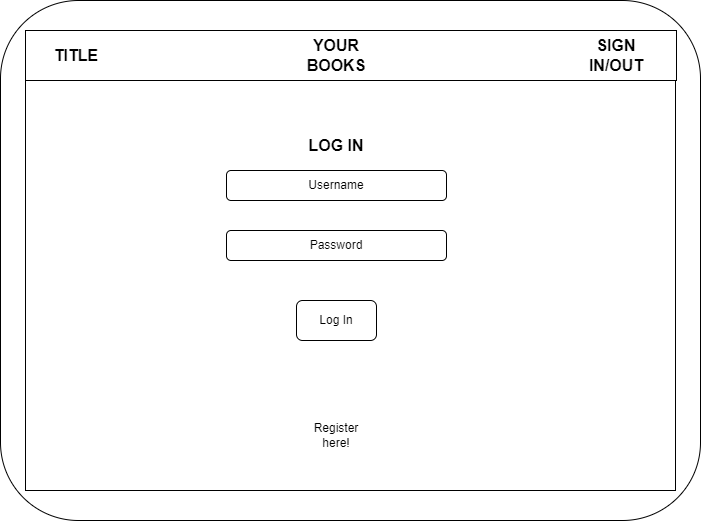

The diagram above was exported from draw.io. Its source (the exported page's mxGraphModel, read from the mxfile embedded in the PNG):
<mxGraphModel dx="1434" dy="756" grid="1" gridSize="10" guides="1" tooltips="1" connect="1" arrows="1" fold="1" page="1" pageScale="1" pageWidth="827" pageHeight="1169" math="0" shadow="0">
  <root>
    <mxCell id="0" />
    <mxCell id="1" parent="0" />
    <mxCell id="NtYOXaY4aQuWiiQC9rPY-2" value="" style="rounded=1;whiteSpace=wrap;html=1;" vertex="1" parent="1">
      <mxGeometry x="64" y="110" width="700" height="520" as="geometry" />
    </mxCell>
    <mxCell id="NtYOXaY4aQuWiiQC9rPY-3" value="" style="rounded=0;whiteSpace=wrap;html=1;" vertex="1" parent="1">
      <mxGeometry x="89" y="140" width="650" height="460" as="geometry" />
    </mxCell>
    <mxCell id="NtYOXaY4aQuWiiQC9rPY-5" value="" style="rounded=0;whiteSpace=wrap;html=1;" vertex="1" parent="1">
      <mxGeometry x="89" y="140" width="651" height="50" as="geometry" />
    </mxCell>
    <mxCell id="NtYOXaY4aQuWiiQC9rPY-6" value="&lt;b&gt;&lt;font style=&quot;font-size: 16px;&quot;&gt;TITLE&lt;/font&gt;&lt;/b&gt;" style="text;html=1;align=center;verticalAlign=middle;whiteSpace=wrap;rounded=0;" vertex="1" parent="1">
      <mxGeometry x="110" y="150" width="60" height="30" as="geometry" />
    </mxCell>
    <mxCell id="NtYOXaY4aQuWiiQC9rPY-7" value="&lt;b&gt;&lt;font style=&quot;font-size: 16px;&quot;&gt;YOUR BOOKS&lt;/font&gt;&lt;/b&gt;" style="text;html=1;align=center;verticalAlign=middle;whiteSpace=wrap;rounded=0;" vertex="1" parent="1">
      <mxGeometry x="370" y="150" width="60" height="30" as="geometry" />
    </mxCell>
    <mxCell id="NtYOXaY4aQuWiiQC9rPY-8" value="&lt;b&gt;&lt;font style=&quot;font-size: 16px;&quot;&gt;SIGN IN/OUT&lt;/font&gt;&lt;/b&gt;" style="text;html=1;align=center;verticalAlign=middle;whiteSpace=wrap;rounded=0;" vertex="1" parent="1">
      <mxGeometry x="650" y="150" width="60" height="30" as="geometry" />
    </mxCell>
    <mxCell id="NtYOXaY4aQuWiiQC9rPY-45" value="&lt;b&gt;&lt;font style=&quot;font-size: 16px;&quot;&gt;LOG IN&lt;/font&gt;&lt;/b&gt;" style="text;html=1;align=center;verticalAlign=middle;whiteSpace=wrap;rounded=0;" vertex="1" parent="1">
      <mxGeometry x="370" y="240" width="60" height="30" as="geometry" />
    </mxCell>
    <mxCell id="NtYOXaY4aQuWiiQC9rPY-47" value="Username" style="rounded=1;whiteSpace=wrap;html=1;" vertex="1" parent="1">
      <mxGeometry x="290" y="280" width="220" height="30" as="geometry" />
    </mxCell>
    <mxCell id="NtYOXaY4aQuWiiQC9rPY-48" value="Password" style="rounded=1;whiteSpace=wrap;html=1;" vertex="1" parent="1">
      <mxGeometry x="290" y="340" width="220" height="30" as="geometry" />
    </mxCell>
    <mxCell id="NtYOXaY4aQuWiiQC9rPY-49" value="Log In" style="rounded=1;whiteSpace=wrap;html=1;labelBackgroundColor=default;" vertex="1" parent="1">
      <mxGeometry x="360" y="410" width="80" height="40" as="geometry" />
    </mxCell>
    <mxCell id="NtYOXaY4aQuWiiQC9rPY-50" value="Register here!" style="text;html=1;align=center;verticalAlign=middle;whiteSpace=wrap;rounded=0;" vertex="1" parent="1">
      <mxGeometry x="370" y="530" width="60" height="30" as="geometry" />
    </mxCell>
  </root>
</mxGraphModel>